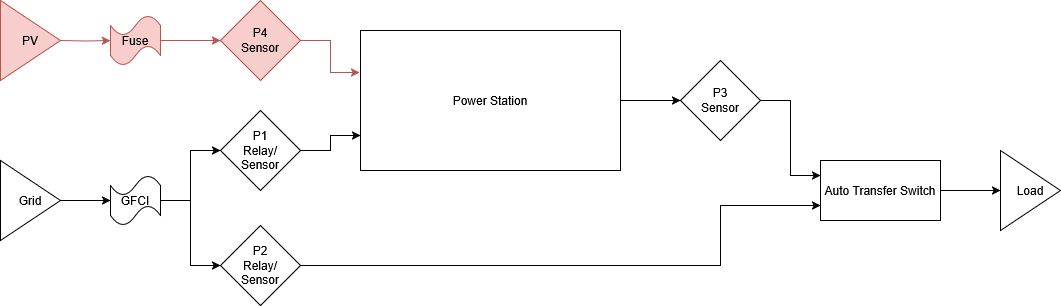

The diagram above was exported from draw.io. Its source (the exported page's mxGraphModel, read from the mxfile embedded in the PNG):
<mxGraphModel dx="2071" dy="733" grid="1" gridSize="10" guides="1" tooltips="1" connect="1" arrows="1" fold="1" page="1" pageScale="1" pageWidth="850" pageHeight="1100" math="0" shadow="0">
  <root>
    <mxCell id="0" />
    <mxCell id="1" parent="0" />
    <mxCell id="2" style="edgeStyle=orthogonalEdgeStyle;rounded=0;orthogonalLoop=1;jettySize=auto;html=1;entryX=0;entryY=0.25;entryDx=0;entryDy=0;" edge="1" source="20" target="16" parent="1">
      <mxGeometry relative="1" as="geometry" />
    </mxCell>
    <mxCell id="3" value="Power Station" style="rounded=0;whiteSpace=wrap;html=1;" vertex="1" parent="1">
      <mxGeometry x="310" y="260" width="260" height="140" as="geometry" />
    </mxCell>
    <mxCell id="4" value="" style="edgeStyle=orthogonalEdgeStyle;rounded=0;orthogonalLoop=1;jettySize=auto;html=1;fillColor=#f8cecc;strokeColor=#b85450;" edge="1" target="14" parent="1">
      <mxGeometry relative="1" as="geometry">
        <mxPoint x="10" y="270" as="sourcePoint" />
      </mxGeometry>
    </mxCell>
    <mxCell id="5" style="edgeStyle=orthogonalEdgeStyle;rounded=0;orthogonalLoop=1;jettySize=auto;html=1;entryX=-0.003;entryY=0.3;entryDx=0;entryDy=0;entryPerimeter=0;fillColor=#f8cecc;strokeColor=#b85450;" edge="1" source="18" target="3" parent="1">
      <mxGeometry relative="1" as="geometry" />
    </mxCell>
    <mxCell id="6" value="" style="edgeStyle=orthogonalEdgeStyle;rounded=0;orthogonalLoop=1;jettySize=auto;html=1;startArrow=classic;startFill=1;endArrow=none;endFill=1;" edge="1" source="9" parent="1">
      <mxGeometry relative="1" as="geometry">
        <mxPoint x="10" y="430" as="targetPoint" />
      </mxGeometry>
    </mxCell>
    <mxCell id="7" style="edgeStyle=orthogonalEdgeStyle;rounded=0;orthogonalLoop=1;jettySize=auto;html=1;entryX=0;entryY=0.5;entryDx=0;entryDy=0;" edge="1" source="9" target="11" parent="1">
      <mxGeometry relative="1" as="geometry" />
    </mxCell>
    <mxCell id="8" style="edgeStyle=orthogonalEdgeStyle;rounded=0;orthogonalLoop=1;jettySize=auto;html=1;entryX=0;entryY=0.5;entryDx=0;entryDy=0;" edge="1" source="9" target="13" parent="1">
      <mxGeometry relative="1" as="geometry" />
    </mxCell>
    <mxCell id="9" value="GFCI" style="shape=tape;whiteSpace=wrap;html=1;" vertex="1" parent="1">
      <mxGeometry x="60" y="405" width="50" height="50" as="geometry" />
    </mxCell>
    <mxCell id="10" style="edgeStyle=orthogonalEdgeStyle;rounded=0;orthogonalLoop=1;jettySize=auto;html=1;entryX=0;entryY=0.75;entryDx=0;entryDy=0;" edge="1" source="11" target="3" parent="1">
      <mxGeometry relative="1" as="geometry" />
    </mxCell>
    <mxCell id="11" value="&lt;div&gt;P1&lt;/div&gt;&lt;div&gt;Relay/&lt;/div&gt;&lt;div&gt;Sensor&lt;/div&gt;" style="rhombus;whiteSpace=wrap;html=1;" vertex="1" parent="1">
      <mxGeometry x="170" y="340" width="80" height="80" as="geometry" />
    </mxCell>
    <mxCell id="12" style="edgeStyle=orthogonalEdgeStyle;rounded=0;orthogonalLoop=1;jettySize=auto;html=1;entryX=0;entryY=0.75;entryDx=0;entryDy=0;" edge="1" source="13" target="16" parent="1">
      <mxGeometry relative="1" as="geometry">
        <Array as="points">
          <mxPoint x="670" y="495" />
          <mxPoint x="670" y="435" />
        </Array>
      </mxGeometry>
    </mxCell>
    <mxCell id="13" value="&lt;div&gt;P2&lt;/div&gt;&lt;div&gt;Relay/&lt;/div&gt;&lt;div&gt;Sensor&lt;/div&gt;" style="rhombus;whiteSpace=wrap;html=1;" vertex="1" parent="1">
      <mxGeometry x="170" y="455" width="80" height="80" as="geometry" />
    </mxCell>
    <mxCell id="14" value="Fuse" style="shape=tape;whiteSpace=wrap;html=1;fillColor=#f8cecc;strokeColor=#b85450;" vertex="1" parent="1">
      <mxGeometry x="60" y="245" width="50" height="50" as="geometry" />
    </mxCell>
    <mxCell id="15" value="" style="edgeStyle=orthogonalEdgeStyle;rounded=0;orthogonalLoop=1;jettySize=auto;html=1;" edge="1" source="16" target="21" parent="1">
      <mxGeometry relative="1" as="geometry" />
    </mxCell>
    <mxCell id="16" value="&lt;div&gt;Auto Transfer Switch&lt;/div&gt;" style="rounded=0;whiteSpace=wrap;html=1;" vertex="1" parent="1">
      <mxGeometry x="770" y="390" width="120" height="60" as="geometry" />
    </mxCell>
    <mxCell id="17" value="" style="edgeStyle=orthogonalEdgeStyle;rounded=0;orthogonalLoop=1;jettySize=auto;html=1;entryX=0;entryY=0.5;entryDx=0;entryDy=0;fillColor=#f8cecc;strokeColor=#b85450;" edge="1" source="14" target="18" parent="1">
      <mxGeometry relative="1" as="geometry">
        <mxPoint x="110" y="270" as="sourcePoint" />
        <mxPoint x="309" y="302" as="targetPoint" />
      </mxGeometry>
    </mxCell>
    <mxCell id="18" value="&lt;div&gt;P4&lt;/div&gt;&lt;div&gt;Sensor&lt;/div&gt;" style="rhombus;whiteSpace=wrap;html=1;fillColor=#f8cecc;strokeColor=#b85450;" vertex="1" parent="1">
      <mxGeometry x="170" y="230" width="80" height="80" as="geometry" />
    </mxCell>
    <mxCell id="19" value="" style="edgeStyle=orthogonalEdgeStyle;rounded=0;orthogonalLoop=1;jettySize=auto;html=1;entryX=0;entryY=0.5;entryDx=0;entryDy=0;" edge="1" source="3" target="20" parent="1">
      <mxGeometry relative="1" as="geometry">
        <mxPoint x="570" y="330" as="sourcePoint" />
        <mxPoint x="700" y="415" as="targetPoint" />
      </mxGeometry>
    </mxCell>
    <mxCell id="20" value="&lt;div&gt;P3&lt;/div&gt;&lt;div&gt;Sensor&lt;/div&gt;" style="rhombus;whiteSpace=wrap;html=1;" vertex="1" parent="1">
      <mxGeometry x="630" y="290" width="80" height="80" as="geometry" />
    </mxCell>
    <mxCell id="21" value="Load" style="triangle;whiteSpace=wrap;html=1;" vertex="1" parent="1">
      <mxGeometry x="950" y="380" width="60" height="80" as="geometry" />
    </mxCell>
    <mxCell id="22" value="PV" style="triangle;whiteSpace=wrap;html=1;fillColor=#f8cecc;strokeColor=#b85450;" vertex="1" parent="1">
      <mxGeometry x="-50" y="230" width="60" height="80" as="geometry" />
    </mxCell>
    <mxCell id="23" value="Grid" style="triangle;whiteSpace=wrap;html=1;" vertex="1" parent="1">
      <mxGeometry x="-50" y="390" width="60" height="80" as="geometry" />
    </mxCell>
  </root>
</mxGraphModel>